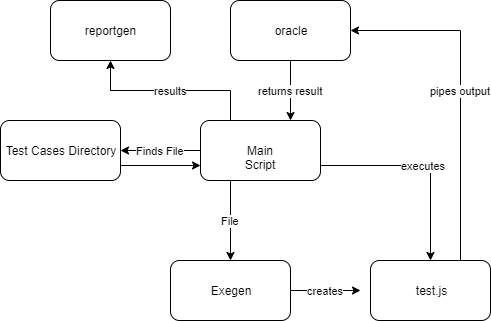

The diagram above was exported from draw.io. Its source (the exported page's mxGraphModel, read from the mxfile embedded in the PNG):
<mxGraphModel dx="1288" dy="853" grid="1" gridSize="10" guides="1" tooltips="1" connect="1" arrows="1" fold="1" page="1" pageScale="1" pageWidth="850" pageHeight="1100" math="0" shadow="0">
  <root>
    <mxCell id="0" />
    <mxCell id="1" parent="0" />
    <mxCell id="6-Yv1Ma9nkkd26AIr2Qu-5" value="Finds File" style="edgeStyle=orthogonalEdgeStyle;rounded=0;orthogonalLoop=1;jettySize=auto;html=1;" parent="1" source="6-Yv1Ma9nkkd26AIr2Qu-1" target="6-Yv1Ma9nkkd26AIr2Qu-4" edge="1">
      <mxGeometry relative="1" as="geometry" />
    </mxCell>
    <mxCell id="6-Yv1Ma9nkkd26AIr2Qu-8" value="File" style="edgeStyle=orthogonalEdgeStyle;rounded=0;orthogonalLoop=1;jettySize=auto;html=1;exitX=0.25;exitY=1;exitDx=0;exitDy=0;" parent="1" source="6-Yv1Ma9nkkd26AIr2Qu-1" edge="1">
      <mxGeometry relative="1" as="geometry">
        <mxPoint x="260" y="360" as="targetPoint" />
      </mxGeometry>
    </mxCell>
    <mxCell id="6-Yv1Ma9nkkd26AIr2Qu-13" value="executes" style="edgeStyle=orthogonalEdgeStyle;rounded=0;orthogonalLoop=1;jettySize=auto;html=1;exitX=1;exitY=0.75;exitDx=0;exitDy=0;entryX=0.5;entryY=0;entryDx=0;entryDy=0;" parent="1" source="6-Yv1Ma9nkkd26AIr2Qu-1" target="6-Yv1Ma9nkkd26AIr2Qu-11" edge="1">
      <mxGeometry relative="1" as="geometry" />
    </mxCell>
    <mxCell id="6-Yv1Ma9nkkd26AIr2Qu-17" value="results" style="edgeStyle=orthogonalEdgeStyle;rounded=0;orthogonalLoop=1;jettySize=auto;html=1;exitX=0.25;exitY=0;exitDx=0;exitDy=0;entryX=0.5;entryY=1;entryDx=0;entryDy=0;" parent="1" source="6-Yv1Ma9nkkd26AIr2Qu-1" target="6-Yv1Ma9nkkd26AIr2Qu-18" edge="1">
      <mxGeometry relative="1" as="geometry">
        <mxPoint x="140" y="170" as="targetPoint" />
      </mxGeometry>
    </mxCell>
    <mxCell id="6-Yv1Ma9nkkd26AIr2Qu-1" value="Main Script" style="rounded=1;whiteSpace=wrap;html=1;" parent="1" vertex="1">
      <mxGeometry x="230" y="220" width="120" height="60" as="geometry" />
    </mxCell>
    <mxCell id="6-Yv1Ma9nkkd26AIr2Qu-7" style="edgeStyle=orthogonalEdgeStyle;rounded=0;orthogonalLoop=1;jettySize=auto;html=1;exitX=1;exitY=0.75;exitDx=0;exitDy=0;entryX=0;entryY=0.75;entryDx=0;entryDy=0;" parent="1" source="6-Yv1Ma9nkkd26AIr2Qu-4" target="6-Yv1Ma9nkkd26AIr2Qu-1" edge="1">
      <mxGeometry relative="1" as="geometry" />
    </mxCell>
    <mxCell id="6-Yv1Ma9nkkd26AIr2Qu-4" value="Test Cases Directory" style="rounded=1;whiteSpace=wrap;html=1;" parent="1" vertex="1">
      <mxGeometry x="30" y="220" width="120" height="60" as="geometry" />
    </mxCell>
    <mxCell id="6-Yv1Ma9nkkd26AIr2Qu-12" value="creates" style="edgeStyle=orthogonalEdgeStyle;rounded=0;orthogonalLoop=1;jettySize=auto;html=1;exitX=1;exitY=0.5;exitDx=0;exitDy=0;" parent="1" source="6-Yv1Ma9nkkd26AIr2Qu-9" edge="1">
      <mxGeometry relative="1" as="geometry">
        <mxPoint x="390" y="390" as="targetPoint" />
      </mxGeometry>
    </mxCell>
    <mxCell id="6-Yv1Ma9nkkd26AIr2Qu-9" value="Exegen" style="rounded=1;whiteSpace=wrap;html=1;" parent="1" vertex="1">
      <mxGeometry x="200" y="360" width="120" height="60" as="geometry" />
    </mxCell>
    <mxCell id="6-Yv1Ma9nkkd26AIr2Qu-14" value="pipes output" style="edgeStyle=orthogonalEdgeStyle;rounded=0;orthogonalLoop=1;jettySize=auto;html=1;exitX=0.75;exitY=0;exitDx=0;exitDy=0;entryX=1;entryY=0.5;entryDx=0;entryDy=0;" parent="1" source="6-Yv1Ma9nkkd26AIr2Qu-11" target="6-Yv1Ma9nkkd26AIr2Qu-15" edge="1">
      <mxGeometry relative="1" as="geometry">
        <Array as="points">
          <mxPoint x="490" y="130" />
        </Array>
      </mxGeometry>
    </mxCell>
    <mxCell id="6-Yv1Ma9nkkd26AIr2Qu-11" value="test.js" style="rounded=1;whiteSpace=wrap;html=1;" parent="1" vertex="1">
      <mxGeometry x="400" y="360" width="120" height="60" as="geometry" />
    </mxCell>
    <mxCell id="6-Yv1Ma9nkkd26AIr2Qu-16" value="returns result" style="edgeStyle=orthogonalEdgeStyle;rounded=0;orthogonalLoop=1;jettySize=auto;html=1;exitX=0.5;exitY=1;exitDx=0;exitDy=0;entryX=0.25;entryY=0;entryDx=0;entryDy=0;" parent="1" source="6-Yv1Ma9nkkd26AIr2Qu-15" edge="1">
      <mxGeometry relative="1" as="geometry">
        <mxPoint x="320" y="220" as="targetPoint" />
      </mxGeometry>
    </mxCell>
    <mxCell id="6-Yv1Ma9nkkd26AIr2Qu-15" value="oracle" style="rounded=1;whiteSpace=wrap;html=1;" parent="1" vertex="1">
      <mxGeometry x="260" y="100" width="120" height="60" as="geometry" />
    </mxCell>
    <mxCell id="6-Yv1Ma9nkkd26AIr2Qu-18" value="reportgen" style="rounded=1;whiteSpace=wrap;html=1;" parent="1" vertex="1">
      <mxGeometry x="80" y="100" width="120" height="60" as="geometry" />
    </mxCell>
  </root>
</mxGraphModel>